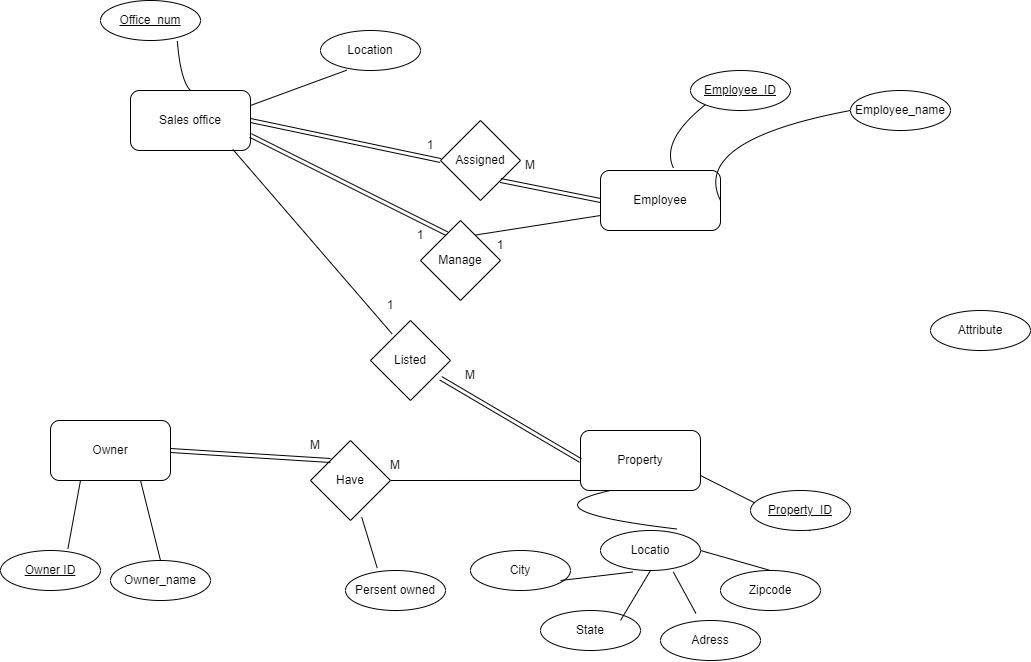

The diagram above was exported from draw.io. Its source (the exported page's mxGraphModel, read from the mxfile embedded in the PNG):
<mxGraphModel dx="1581" dy="749" grid="1" gridSize="10" guides="1" tooltips="1" connect="1" arrows="1" fold="1" page="1" pageScale="1" pageWidth="850" pageHeight="1100" math="0" shadow="0" extFonts="Permanent Marker^https://fonts.googleapis.com/css?family=Permanent+Marker">
  <root>
    <mxCell id="0" />
    <mxCell id="1" parent="0" />
    <mxCell id="lOkEF-JZOsVP043wMrQ9-1" value="Assigned" style="rhombus;whiteSpace=wrap;html=1;" vertex="1" parent="1">
      <mxGeometry x="470" y="120" width="80" height="80" as="geometry" />
    </mxCell>
    <mxCell id="lOkEF-JZOsVP043wMrQ9-3" value="Property" style="rounded=1;whiteSpace=wrap;html=1;" vertex="1" parent="1">
      <mxGeometry x="610" y="430" width="120" height="60" as="geometry" />
    </mxCell>
    <mxCell id="lOkEF-JZOsVP043wMrQ9-4" value="Employee" style="rounded=1;whiteSpace=wrap;html=1;" vertex="1" parent="1">
      <mxGeometry x="630" y="170" width="120" height="60" as="geometry" />
    </mxCell>
    <mxCell id="lOkEF-JZOsVP043wMrQ9-5" value="Owner" style="rounded=1;whiteSpace=wrap;html=1;" vertex="1" parent="1">
      <mxGeometry x="80" y="420" width="120" height="60" as="geometry" />
    </mxCell>
    <mxCell id="lOkEF-JZOsVP043wMrQ9-6" value="Sales office" style="rounded=1;whiteSpace=wrap;html=1;" vertex="1" parent="1">
      <mxGeometry x="160" y="90" width="120" height="60" as="geometry" />
    </mxCell>
    <mxCell id="lOkEF-JZOsVP043wMrQ9-7" value="" style="endArrow=none;html=1;rounded=0;startSize=14;endSize=14;sourcePerimeterSpacing=8;targetPerimeterSpacing=8;curved=1;entryX=0;entryY=0;entryDx=0;entryDy=0;exitX=0;exitY=0.75;exitDx=0;exitDy=0;" edge="1" parent="1" source="lOkEF-JZOsVP043wMrQ9-4" target="lOkEF-JZOsVP043wMrQ9-18">
      <mxGeometry width="50" height="50" relative="1" as="geometry">
        <mxPoint x="320" y="150" as="sourcePoint" />
        <mxPoint x="590" y="290" as="targetPoint" />
      </mxGeometry>
    </mxCell>
    <mxCell id="lOkEF-JZOsVP043wMrQ9-8" value="" style="endArrow=none;html=1;rounded=0;startSize=14;endSize=14;sourcePerimeterSpacing=8;targetPerimeterSpacing=8;curved=1;exitX=0.853;exitY=0.982;exitDx=0;exitDy=0;exitPerimeter=0;entryX=0.269;entryY=0.166;entryDx=0;entryDy=0;entryPerimeter=0;" edge="1" parent="1" source="lOkEF-JZOsVP043wMrQ9-6" target="lOkEF-JZOsVP043wMrQ9-16">
      <mxGeometry width="50" height="50" relative="1" as="geometry">
        <mxPoint x="540" y="340" as="sourcePoint" />
        <mxPoint x="590" y="290" as="targetPoint" />
      </mxGeometry>
    </mxCell>
    <mxCell id="lOkEF-JZOsVP043wMrQ9-9" value="" style="endArrow=none;html=1;rounded=0;startSize=14;endSize=14;sourcePerimeterSpacing=8;targetPerimeterSpacing=8;curved=1;entryX=0.25;entryY=1;entryDx=0;entryDy=0;exitX=0.674;exitY=-0.041;exitDx=0;exitDy=0;exitPerimeter=0;" edge="1" parent="1" source="lOkEF-JZOsVP043wMrQ9-29" target="lOkEF-JZOsVP043wMrQ9-5">
      <mxGeometry width="50" height="50" relative="1" as="geometry">
        <mxPoint x="190" y="590" as="sourcePoint" />
        <mxPoint x="220" y="540" as="targetPoint" />
      </mxGeometry>
    </mxCell>
    <mxCell id="lOkEF-JZOsVP043wMrQ9-10" value="" style="endArrow=none;html=1;rounded=0;startSize=14;endSize=14;sourcePerimeterSpacing=8;targetPerimeterSpacing=8;curved=1;entryX=0;entryY=0.833;entryDx=0;entryDy=0;entryPerimeter=0;exitX=1;exitY=0.5;exitDx=0;exitDy=0;" edge="1" parent="1" source="lOkEF-JZOsVP043wMrQ9-15" target="lOkEF-JZOsVP043wMrQ9-3">
      <mxGeometry width="50" height="50" relative="1" as="geometry">
        <mxPoint x="380" y="645" as="sourcePoint" />
        <mxPoint x="430" y="595" as="targetPoint" />
      </mxGeometry>
    </mxCell>
    <mxCell id="lOkEF-JZOsVP043wMrQ9-11" value="" style="endArrow=none;html=1;rounded=0;startSize=14;endSize=14;sourcePerimeterSpacing=8;targetPerimeterSpacing=8;curved=1;entryX=0.75;entryY=1;entryDx=0;entryDy=0;exitX=0.5;exitY=0;exitDx=0;exitDy=0;" edge="1" parent="1" source="lOkEF-JZOsVP043wMrQ9-31" target="lOkEF-JZOsVP043wMrQ9-5">
      <mxGeometry width="50" height="50" relative="1" as="geometry">
        <mxPoint x="250" y="600" as="sourcePoint" />
        <mxPoint x="300" y="550" as="targetPoint" />
      </mxGeometry>
    </mxCell>
    <mxCell id="lOkEF-JZOsVP043wMrQ9-12" value="" style="shape=link;html=1;rounded=0;endArrow=open;startSize=14;endSize=14;sourcePerimeterSpacing=8;targetPerimeterSpacing=8;curved=1;entryX=0;entryY=0.5;entryDx=0;entryDy=0;" edge="1" parent="1" source="lOkEF-JZOsVP043wMrQ9-16" target="lOkEF-JZOsVP043wMrQ9-3">
      <mxGeometry width="100" relative="1" as="geometry">
        <mxPoint x="270" y="520" as="sourcePoint" />
        <mxPoint x="370" y="520" as="targetPoint" />
      </mxGeometry>
    </mxCell>
    <mxCell id="lOkEF-JZOsVP043wMrQ9-13" value="" style="shape=link;html=1;rounded=0;endArrow=open;startSize=14;endSize=14;sourcePerimeterSpacing=8;targetPerimeterSpacing=8;curved=1;entryX=0;entryY=0.5;entryDx=0;entryDy=0;exitX=1;exitY=1;exitDx=0;exitDy=0;" edge="1" parent="1" source="lOkEF-JZOsVP043wMrQ9-1" target="lOkEF-JZOsVP043wMrQ9-4">
      <mxGeometry width="100" relative="1" as="geometry">
        <mxPoint x="510" y="270" as="sourcePoint" />
        <mxPoint x="610" y="270" as="targetPoint" />
      </mxGeometry>
    </mxCell>
    <mxCell id="lOkEF-JZOsVP043wMrQ9-14" value="" style="shape=link;html=1;rounded=0;endArrow=open;startSize=14;endSize=14;sourcePerimeterSpacing=8;targetPerimeterSpacing=8;curved=1;exitX=1;exitY=0.5;exitDx=0;exitDy=0;entryX=0;entryY=0.5;entryDx=0;entryDy=0;" edge="1" parent="1" source="lOkEF-JZOsVP043wMrQ9-6" target="lOkEF-JZOsVP043wMrQ9-1">
      <mxGeometry width="100" relative="1" as="geometry">
        <mxPoint x="570" y="79.47" as="sourcePoint" />
        <mxPoint x="670" y="79.47" as="targetPoint" />
      </mxGeometry>
    </mxCell>
    <mxCell id="lOkEF-JZOsVP043wMrQ9-15" value="Have" style="rhombus;whiteSpace=wrap;html=1;" vertex="1" parent="1">
      <mxGeometry x="340" y="440" width="80" height="80" as="geometry" />
    </mxCell>
    <mxCell id="lOkEF-JZOsVP043wMrQ9-16" value="Listed" style="rhombus;whiteSpace=wrap;html=1;" vertex="1" parent="1">
      <mxGeometry x="400" y="320" width="80" height="80" as="geometry" />
    </mxCell>
    <mxCell id="lOkEF-JZOsVP043wMrQ9-18" value="Manage" style="rhombus;whiteSpace=wrap;html=1;" vertex="1" parent="1">
      <mxGeometry x="450" y="220" width="80" height="80" as="geometry" />
    </mxCell>
    <mxCell id="lOkEF-JZOsVP043wMrQ9-19" value="" style="shape=link;html=1;rounded=0;endArrow=open;startSize=14;endSize=14;sourcePerimeterSpacing=8;targetPerimeterSpacing=8;curved=1;exitX=1;exitY=0.75;exitDx=0;exitDy=0;entryX=0.328;entryY=0.164;entryDx=0;entryDy=0;entryPerimeter=0;" edge="1" parent="1" source="lOkEF-JZOsVP043wMrQ9-6" target="lOkEF-JZOsVP043wMrQ9-18">
      <mxGeometry width="100" relative="1" as="geometry">
        <mxPoint x="560" y="260" as="sourcePoint" />
        <mxPoint x="670" y="260" as="targetPoint" />
      </mxGeometry>
    </mxCell>
    <mxCell id="lOkEF-JZOsVP043wMrQ9-21" value="" style="shape=link;html=1;rounded=0;endArrow=open;startSize=14;endSize=14;sourcePerimeterSpacing=8;targetPerimeterSpacing=8;curved=1;entryX=0;entryY=0;entryDx=0;entryDy=0;exitX=1;exitY=0.5;exitDx=0;exitDy=0;" edge="1" parent="1" source="lOkEF-JZOsVP043wMrQ9-5" target="lOkEF-JZOsVP043wMrQ9-15">
      <mxGeometry width="100" relative="1" as="geometry">
        <mxPoint x="510" y="320" as="sourcePoint" />
        <mxPoint x="610" y="320" as="targetPoint" />
      </mxGeometry>
    </mxCell>
    <mxCell id="lOkEF-JZOsVP043wMrQ9-22" value="" style="endArrow=none;html=1;rounded=0;startSize=14;endSize=14;sourcePerimeterSpacing=8;targetPerimeterSpacing=8;curved=1;exitX=1;exitY=0.5;exitDx=0;exitDy=0;entryX=0;entryY=0.5;entryDx=0;entryDy=0;" edge="1" parent="1" source="lOkEF-JZOsVP043wMrQ9-4" target="lOkEF-JZOsVP043wMrQ9-46">
      <mxGeometry width="50" height="50" relative="1" as="geometry">
        <mxPoint x="540" y="340" as="sourcePoint" />
        <mxPoint x="700" y="60" as="targetPoint" />
        <Array as="points">
          <mxPoint x="720" y="140" />
        </Array>
      </mxGeometry>
    </mxCell>
    <mxCell id="lOkEF-JZOsVP043wMrQ9-23" value="" style="endArrow=none;html=1;rounded=0;startSize=14;endSize=14;sourcePerimeterSpacing=8;targetPerimeterSpacing=8;curved=1;exitX=1;exitY=0.5;exitDx=0;exitDy=0;entryX=0.5;entryY=0;entryDx=0;entryDy=0;" edge="1" parent="1" source="lOkEF-JZOsVP043wMrQ9-34" target="lOkEF-JZOsVP043wMrQ9-39">
      <mxGeometry width="50" height="50" relative="1" as="geometry">
        <mxPoint x="775" y="550" as="sourcePoint" />
        <mxPoint x="825" y="500" as="targetPoint" />
      </mxGeometry>
    </mxCell>
    <mxCell id="lOkEF-JZOsVP043wMrQ9-24" value="" style="endArrow=none;html=1;rounded=0;startSize=14;endSize=14;sourcePerimeterSpacing=8;targetPerimeterSpacing=8;curved=1;exitX=0.317;exitY=-0.064;exitDx=0;exitDy=0;exitPerimeter=0;" edge="1" parent="1" source="lOkEF-JZOsVP043wMrQ9-30" target="lOkEF-JZOsVP043wMrQ9-15">
      <mxGeometry width="50" height="50" relative="1" as="geometry">
        <mxPoint x="490" y="575" as="sourcePoint" />
        <mxPoint x="540" y="525" as="targetPoint" />
      </mxGeometry>
    </mxCell>
    <mxCell id="lOkEF-JZOsVP043wMrQ9-26" value="" style="endArrow=none;html=1;rounded=0;startSize=14;endSize=14;sourcePerimeterSpacing=8;targetPerimeterSpacing=8;curved=1;exitX=1;exitY=0.75;exitDx=0;exitDy=0;entryX=0.596;entryY=1.007;entryDx=0;entryDy=0;entryPerimeter=0;" edge="1" parent="1" source="lOkEF-JZOsVP043wMrQ9-3" target="lOkEF-JZOsVP043wMrQ9-33">
      <mxGeometry width="50" height="50" relative="1" as="geometry">
        <mxPoint x="760" y="510" as="sourcePoint" />
        <mxPoint x="810" y="460" as="targetPoint" />
      </mxGeometry>
    </mxCell>
    <mxCell id="lOkEF-JZOsVP043wMrQ9-27" value="" style="endArrow=none;html=1;rounded=0;startSize=14;endSize=14;sourcePerimeterSpacing=8;targetPerimeterSpacing=8;curved=1;exitX=0;exitY=1;exitDx=0;exitDy=0;entryX=0.607;entryY=-0.046;entryDx=0;entryDy=0;entryPerimeter=0;" edge="1" parent="1" source="lOkEF-JZOsVP043wMrQ9-48" target="lOkEF-JZOsVP043wMrQ9-4">
      <mxGeometry width="50" height="50" relative="1" as="geometry">
        <mxPoint x="650" y="120" as="sourcePoint" />
        <mxPoint x="710" y="150" as="targetPoint" />
        <Array as="points">
          <mxPoint x="690" y="140" />
        </Array>
      </mxGeometry>
    </mxCell>
    <mxCell id="lOkEF-JZOsVP043wMrQ9-29" value="Owner ID" style="ellipse;whiteSpace=wrap;html=1;align=center;fontStyle=4;" vertex="1" parent="1">
      <mxGeometry x="30" y="550" width="100" height="40" as="geometry" />
    </mxCell>
    <mxCell id="lOkEF-JZOsVP043wMrQ9-30" value="Persent owned" style="ellipse;whiteSpace=wrap;html=1;align=center;" vertex="1" parent="1">
      <mxGeometry x="375" y="570" width="100" height="40" as="geometry" />
    </mxCell>
    <mxCell id="lOkEF-JZOsVP043wMrQ9-31" value="Owner_name" style="ellipse;whiteSpace=wrap;html=1;align=center;" vertex="1" parent="1">
      <mxGeometry x="140" y="560" width="100" height="40" as="geometry" />
    </mxCell>
    <mxCell id="lOkEF-JZOsVP043wMrQ9-33" value="Property_ID" style="ellipse;whiteSpace=wrap;html=1;align=center;fontStyle=4;" vertex="1" parent="1">
      <mxGeometry x="780" y="490" width="100" height="40" as="geometry" />
    </mxCell>
    <mxCell id="lOkEF-JZOsVP043wMrQ9-34" value="Locatio" style="ellipse;whiteSpace=wrap;html=1;align=center;" vertex="1" parent="1">
      <mxGeometry x="630" y="530" width="100" height="40" as="geometry" />
    </mxCell>
    <mxCell id="lOkEF-JZOsVP043wMrQ9-35" value="State" style="ellipse;whiteSpace=wrap;html=1;align=center;" vertex="1" parent="1">
      <mxGeometry x="570" y="610" width="100" height="40" as="geometry" />
    </mxCell>
    <mxCell id="lOkEF-JZOsVP043wMrQ9-36" value="Adress" style="ellipse;whiteSpace=wrap;html=1;align=center;" vertex="1" parent="1">
      <mxGeometry x="690" y="620" width="100" height="40" as="geometry" />
    </mxCell>
    <mxCell id="lOkEF-JZOsVP043wMrQ9-37" value="City" style="ellipse;whiteSpace=wrap;html=1;align=center;" vertex="1" parent="1">
      <mxGeometry x="500" y="550" width="100" height="40" as="geometry" />
    </mxCell>
    <mxCell id="lOkEF-JZOsVP043wMrQ9-39" value="Zipcode" style="ellipse;whiteSpace=wrap;html=1;align=center;" vertex="1" parent="1">
      <mxGeometry x="750" y="570" width="100" height="40" as="geometry" />
    </mxCell>
    <mxCell id="lOkEF-JZOsVP043wMrQ9-40" value="" style="endArrow=none;html=1;rounded=0;startSize=14;endSize=14;sourcePerimeterSpacing=8;targetPerimeterSpacing=8;curved=1;entryX=0.728;entryY=1.036;entryDx=0;entryDy=0;entryPerimeter=0;" edge="1" parent="1" source="lOkEF-JZOsVP043wMrQ9-36" target="lOkEF-JZOsVP043wMrQ9-34">
      <mxGeometry relative="1" as="geometry">
        <mxPoint x="620" y="330" as="sourcePoint" />
        <mxPoint x="780" y="330" as="targetPoint" />
      </mxGeometry>
    </mxCell>
    <mxCell id="lOkEF-JZOsVP043wMrQ9-41" value="" style="endArrow=none;html=1;rounded=0;startSize=14;endSize=14;sourcePerimeterSpacing=8;targetPerimeterSpacing=8;curved=1;entryX=0.5;entryY=1;entryDx=0;entryDy=0;" edge="1" parent="1" target="lOkEF-JZOsVP043wMrQ9-34">
      <mxGeometry relative="1" as="geometry">
        <mxPoint x="650" y="620" as="sourcePoint" />
        <mxPoint x="680" y="359.47" as="targetPoint" />
      </mxGeometry>
    </mxCell>
    <mxCell id="lOkEF-JZOsVP043wMrQ9-42" value="" style="endArrow=none;html=1;rounded=0;startSize=14;endSize=14;sourcePerimeterSpacing=8;targetPerimeterSpacing=8;curved=1;entryX=0.324;entryY=1.036;entryDx=0;entryDy=0;entryPerimeter=0;" edge="1" parent="1" target="lOkEF-JZOsVP043wMrQ9-34">
      <mxGeometry relative="1" as="geometry">
        <mxPoint x="590" y="580" as="sourcePoint" />
        <mxPoint x="640" y="600" as="targetPoint" />
      </mxGeometry>
    </mxCell>
    <mxCell id="lOkEF-JZOsVP043wMrQ9-44" value="" style="endArrow=none;html=1;rounded=0;startSize=14;endSize=14;sourcePerimeterSpacing=8;targetPerimeterSpacing=8;curved=1;entryX=0.25;entryY=1;entryDx=0;entryDy=0;exitX=0.762;exitY=-0.038;exitDx=0;exitDy=0;exitPerimeter=0;" edge="1" parent="1" source="lOkEF-JZOsVP043wMrQ9-34" target="lOkEF-JZOsVP043wMrQ9-3">
      <mxGeometry relative="1" as="geometry">
        <mxPoint x="470" y="510" as="sourcePoint" />
        <mxPoint x="630" y="510" as="targetPoint" />
        <Array as="points">
          <mxPoint x="550" y="510" />
        </Array>
      </mxGeometry>
    </mxCell>
    <mxCell id="lOkEF-JZOsVP043wMrQ9-45" value="Attribute" style="ellipse;whiteSpace=wrap;html=1;align=center;" vertex="1" parent="1">
      <mxGeometry x="960" y="310" width="100" height="40" as="geometry" />
    </mxCell>
    <mxCell id="lOkEF-JZOsVP043wMrQ9-46" value="Employee_name" style="ellipse;whiteSpace=wrap;html=1;align=center;" vertex="1" parent="1">
      <mxGeometry x="880" y="90" width="100" height="40" as="geometry" />
    </mxCell>
    <mxCell id="lOkEF-JZOsVP043wMrQ9-48" value="Employee_ID" style="ellipse;whiteSpace=wrap;html=1;align=center;fontStyle=4;" vertex="1" parent="1">
      <mxGeometry x="720" y="70" width="100" height="40" as="geometry" />
    </mxCell>
    <mxCell id="lOkEF-JZOsVP043wMrQ9-49" value="Office_num" style="ellipse;whiteSpace=wrap;html=1;align=center;fontStyle=4;" vertex="1" parent="1">
      <mxGeometry x="130" width="100" height="40" as="geometry" />
    </mxCell>
    <mxCell id="lOkEF-JZOsVP043wMrQ9-51" value="" style="endArrow=none;html=1;rounded=0;startSize=14;endSize=14;sourcePerimeterSpacing=8;targetPerimeterSpacing=8;curved=1;exitX=0.261;exitY=0.993;exitDx=0;exitDy=0;exitPerimeter=0;entryX=1;entryY=0.25;entryDx=0;entryDy=0;" edge="1" parent="1" source="lOkEF-JZOsVP043wMrQ9-53" target="lOkEF-JZOsVP043wMrQ9-6">
      <mxGeometry relative="1" as="geometry">
        <mxPoint x="365.0999999999999" y="72.27999999999997" as="sourcePoint" />
        <mxPoint x="570" y="310" as="targetPoint" />
      </mxGeometry>
    </mxCell>
    <mxCell id="lOkEF-JZOsVP043wMrQ9-52" value="" style="endArrow=none;html=1;rounded=0;startSize=14;endSize=14;sourcePerimeterSpacing=8;targetPerimeterSpacing=8;curved=1;exitX=0.768;exitY=1.007;exitDx=0;exitDy=0;exitPerimeter=0;entryX=0.5;entryY=0;entryDx=0;entryDy=0;" edge="1" parent="1" source="lOkEF-JZOsVP043wMrQ9-49" target="lOkEF-JZOsVP043wMrQ9-6">
      <mxGeometry relative="1" as="geometry">
        <mxPoint x="410" y="310" as="sourcePoint" />
        <mxPoint x="570" y="310" as="targetPoint" />
        <Array as="points">
          <mxPoint x="210" y="80" />
        </Array>
      </mxGeometry>
    </mxCell>
    <mxCell id="lOkEF-JZOsVP043wMrQ9-53" value="Location" style="ellipse;whiteSpace=wrap;html=1;align=center;" vertex="1" parent="1">
      <mxGeometry x="350" y="30" width="100" height="40" as="geometry" />
    </mxCell>
    <mxCell id="lOkEF-JZOsVP043wMrQ9-54" value="M" style="text;strokeColor=none;align=center;fillColor=none;html=1;verticalAlign=middle;whiteSpace=wrap;rounded=0;" vertex="1" parent="1">
      <mxGeometry x="315" y="430" width="60" height="30" as="geometry" />
    </mxCell>
    <mxCell id="lOkEF-JZOsVP043wMrQ9-55" value="M" style="text;strokeColor=none;align=center;fillColor=none;html=1;verticalAlign=middle;whiteSpace=wrap;rounded=0;" vertex="1" parent="1">
      <mxGeometry x="395" y="450" width="60" height="30" as="geometry" />
    </mxCell>
    <mxCell id="lOkEF-JZOsVP043wMrQ9-56" value="M" style="text;strokeColor=none;align=center;fillColor=none;html=1;verticalAlign=middle;whiteSpace=wrap;rounded=0;" vertex="1" parent="1">
      <mxGeometry x="470" y="360" width="60" height="30" as="geometry" />
    </mxCell>
    <mxCell id="lOkEF-JZOsVP043wMrQ9-57" value="1" style="text;strokeColor=none;align=center;fillColor=none;html=1;verticalAlign=middle;whiteSpace=wrap;rounded=0;" vertex="1" parent="1">
      <mxGeometry x="390" y="290" width="60" height="30" as="geometry" />
    </mxCell>
    <mxCell id="lOkEF-JZOsVP043wMrQ9-59" value="1" style="text;strokeColor=none;align=center;fillColor=none;html=1;verticalAlign=middle;whiteSpace=wrap;rounded=0;" vertex="1" parent="1">
      <mxGeometry x="430" y="130" width="60" height="30" as="geometry" />
    </mxCell>
    <mxCell id="lOkEF-JZOsVP043wMrQ9-60" value="M" style="text;strokeColor=none;align=center;fillColor=none;html=1;verticalAlign=middle;whiteSpace=wrap;rounded=0;" vertex="1" parent="1">
      <mxGeometry x="530" y="150" width="60" height="30" as="geometry" />
    </mxCell>
    <mxCell id="lOkEF-JZOsVP043wMrQ9-61" value="1" style="text;strokeColor=none;align=center;fillColor=none;html=1;verticalAlign=middle;whiteSpace=wrap;rounded=0;" vertex="1" parent="1">
      <mxGeometry x="500" y="230" width="60" height="30" as="geometry" />
    </mxCell>
    <mxCell id="lOkEF-JZOsVP043wMrQ9-62" value="1" style="text;strokeColor=none;align=center;fillColor=none;html=1;verticalAlign=middle;whiteSpace=wrap;rounded=0;" vertex="1" parent="1">
      <mxGeometry x="420" y="220" width="60" height="30" as="geometry" />
    </mxCell>
  </root>
</mxGraphModel>